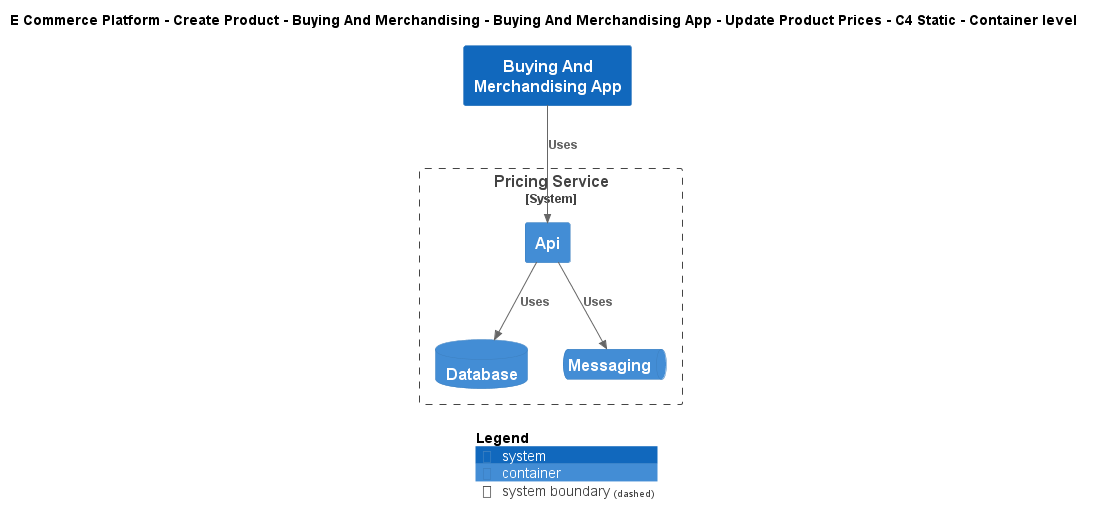

The diagram above was rendered by PlantUML. Its source (embedded in the PNG):
@startuml
!include ..\..\..\..\..\..\..\.c4s\C4_Container.puml

AddElementTag("c4interflow:lifecycle:new", $bgColor=green, $fontColor=#ffffff, $borderColor=green, $shadowing="False")
AddElementTag("c4interflow:lifecycle:changed", $bgColor=orange, $fontColor=#ffffff, $borderColor=orange, $shadowing="False")
AddElementTag("c4interflow:lifecycle:removed", $bgColor=red, $fontColor=#ffffff, $borderColor=red, $shadowing="False")

AddRelTag("c4interflow:lifecycle:new", $textColor=green, $lineColor=green)
AddRelTag("c4interflow:lifecycle:changed", $textColor=orange, $lineColor=orange)
AddRelTag("c4interflow:lifecycle:removed", $textColor=red, $lineColor=red)

SHOW_PERSON_PORTRAIT()
LAYOUT_TOP_DOWN()

skinparam linetype polyline

title E Commerce Platform - Create Product - Buying And Merchandising - Buying And Merchandising App - Update Product Prices - C4 Static - Container level

System(ECommercePlatform.CreateProduct.BuyingAndMerchandising.SoftwareSystems.BuyingAndMerchandisingApp, "Buying And Merchandising App", "")

System_Boundary(ECommercePlatform.CreateProduct.PriceManagement.SoftwareSystems.PricingService, "Pricing Service") {
    Container(ECommercePlatform.CreateProduct.PriceManagement.SoftwareSystems.PricingService.Containers.Api, "Api", "", "")
    ContainerDb(ECommercePlatform.CreateProduct.PriceManagement.SoftwareSystems.PricingService.Containers.Database, "Database", "", "")
    ContainerQueue(ECommercePlatform.CreateProduct.PriceManagement.SoftwareSystems.PricingService.Containers.Messaging, "Messaging", "", "")
}

Rel(ECommercePlatform.CreateProduct.BuyingAndMerchandising.SoftwareSystems.BuyingAndMerchandisingApp, ECommercePlatform.CreateProduct.PriceManagement.SoftwareSystems.PricingService.Containers.Api, "Uses")
Rel(ECommercePlatform.CreateProduct.PriceManagement.SoftwareSystems.PricingService.Containers.Api, ECommercePlatform.CreateProduct.PriceManagement.SoftwareSystems.PricingService.Containers.Database, "Uses")
Rel(ECommercePlatform.CreateProduct.PriceManagement.SoftwareSystems.PricingService.Containers.Api, ECommercePlatform.CreateProduct.PriceManagement.SoftwareSystems.PricingService.Containers.Messaging, "Uses")


SHOW_LEGEND()
@enduml